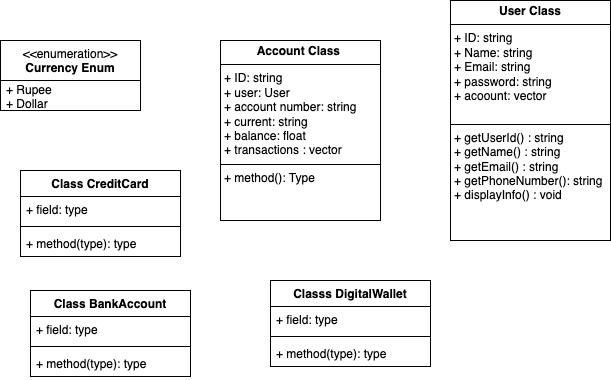

The diagram above was exported from draw.io. Its source (the exported page's mxGraphModel, read from the mxfile embedded in the PNG):
<mxGraphModel dx="607" dy="370" grid="1" gridSize="10" guides="1" tooltips="1" connect="1" arrows="1" fold="1" page="1" pageScale="1" pageWidth="827" pageHeight="1169" math="0" shadow="0">
  <root>
    <mxCell id="0" />
    <mxCell id="1" parent="0" />
    <mxCell id="2" value="&lt;p style=&quot;margin:0px;margin-top:4px;text-align:center;&quot;&gt;&lt;b&gt;User Class&lt;/b&gt;&lt;/p&gt;&lt;hr size=&quot;1&quot; style=&quot;border-style:solid;&quot;&gt;&lt;p style=&quot;margin:0px;margin-left:4px;&quot;&gt;+ ID: string&lt;/p&gt;&lt;p style=&quot;margin:0px;margin-left:4px;&quot;&gt;+ Name: string&lt;/p&gt;&lt;p style=&quot;margin:0px;margin-left:4px;&quot;&gt;+ Email: string&lt;/p&gt;&lt;p style=&quot;margin:0px;margin-left:4px;&quot;&gt;+ password: string&lt;/p&gt;&lt;p style=&quot;margin:0px;margin-left:4px;&quot;&gt;+ acoount: vector&lt;/p&gt;&lt;p style=&quot;margin:0px;margin-left:4px;&quot;&gt;&lt;br&gt;&lt;/p&gt;&lt;hr size=&quot;1&quot; style=&quot;border-style:solid;&quot;&gt;&lt;p style=&quot;margin:0px;margin-left:4px;&quot;&gt;+ getUserId() : string&lt;/p&gt;&lt;p style=&quot;margin:0px;margin-left:4px;&quot;&gt;+ getName() : string&lt;/p&gt;&lt;p style=&quot;margin:0px;margin-left:4px;&quot;&gt;+ getEmail() : string&lt;/p&gt;&lt;p style=&quot;margin:0px;margin-left:4px;&quot;&gt;+ getPhoneNumber(): string&lt;/p&gt;&lt;p style=&quot;margin:0px;margin-left:4px;&quot;&gt;+ displayInfo() : void&lt;/p&gt;" style="verticalAlign=top;align=left;overflow=fill;html=1;whiteSpace=wrap;" vertex="1" parent="1">
      <mxGeometry x="550" y="60" width="160" height="240" as="geometry" />
    </mxCell>
    <mxCell id="4" value="&lt;p style=&quot;margin:0px;margin-top:4px;text-align:center;&quot;&gt;&lt;b&gt;Account Class&amp;nbsp;&lt;/b&gt;&lt;/p&gt;&lt;hr size=&quot;1&quot; style=&quot;border-style:solid;&quot;&gt;&lt;p style=&quot;margin:0px;margin-left:4px;&quot;&gt;+ ID: string&lt;/p&gt;&lt;p style=&quot;margin:0px;margin-left:4px;&quot;&gt;+ user: User&lt;/p&gt;&lt;p style=&quot;margin:0px;margin-left:4px;&quot;&gt;+ account number: string&lt;/p&gt;&lt;p style=&quot;margin:0px;margin-left:4px;&quot;&gt;+ current: string&lt;/p&gt;&lt;p style=&quot;margin:0px;margin-left:4px;&quot;&gt;+ balance: float&lt;/p&gt;&lt;p style=&quot;margin:0px;margin-left:4px;&quot;&gt;+ transactions : vector&lt;/p&gt;&lt;hr size=&quot;1&quot; style=&quot;border-style:solid;&quot;&gt;&lt;p style=&quot;margin:0px;margin-left:4px;&quot;&gt;+ method(): Type&lt;/p&gt;" style="verticalAlign=top;align=left;overflow=fill;html=1;whiteSpace=wrap;" vertex="1" parent="1">
      <mxGeometry x="320" y="100" width="160" height="180" as="geometry" />
    </mxCell>
    <mxCell id="6" value="&amp;lt;&amp;lt;enumeration&amp;gt;&amp;gt;&lt;br&gt;&lt;b&gt;Currency Enum&lt;/b&gt;" style="swimlane;fontStyle=0;align=center;verticalAlign=top;childLayout=stackLayout;horizontal=1;startSize=40;horizontalStack=0;resizeParent=1;resizeParentMax=0;resizeLast=0;collapsible=0;marginBottom=0;html=1;whiteSpace=wrap;" vertex="1" parent="1">
      <mxGeometry x="100" y="100" width="140" height="70" as="geometry" />
    </mxCell>
    <mxCell id="7" value="+ Rupee&lt;div&gt;&lt;div&gt;+ Dollar&lt;/div&gt;&lt;/div&gt;" style="text;html=1;strokeColor=none;fillColor=none;align=left;verticalAlign=middle;spacingLeft=4;spacingRight=4;overflow=hidden;rotatable=0;points=[[0,0.5],[1,0.5]];portConstraint=eastwest;whiteSpace=wrap;" vertex="1" parent="6">
      <mxGeometry y="40" width="140" height="30" as="geometry" />
    </mxCell>
    <mxCell id="9" value="Class CreditCard" style="swimlane;fontStyle=1;align=center;verticalAlign=top;childLayout=stackLayout;horizontal=1;startSize=26;horizontalStack=0;resizeParent=1;resizeParentMax=0;resizeLast=0;collapsible=1;marginBottom=0;whiteSpace=wrap;html=1;" vertex="1" parent="1">
      <mxGeometry x="120" y="230" width="160" height="86" as="geometry" />
    </mxCell>
    <mxCell id="10" value="+ field: type" style="text;strokeColor=none;fillColor=none;align=left;verticalAlign=top;spacingLeft=4;spacingRight=4;overflow=hidden;rotatable=0;points=[[0,0.5],[1,0.5]];portConstraint=eastwest;whiteSpace=wrap;html=1;" vertex="1" parent="9">
      <mxGeometry y="26" width="160" height="26" as="geometry" />
    </mxCell>
    <mxCell id="11" value="" style="line;strokeWidth=1;fillColor=none;align=left;verticalAlign=middle;spacingTop=-1;spacingLeft=3;spacingRight=3;rotatable=0;labelPosition=right;points=[];portConstraint=eastwest;strokeColor=inherit;" vertex="1" parent="9">
      <mxGeometry y="52" width="160" height="8" as="geometry" />
    </mxCell>
    <mxCell id="12" value="+ method(type): type" style="text;strokeColor=none;fillColor=none;align=left;verticalAlign=top;spacingLeft=4;spacingRight=4;overflow=hidden;rotatable=0;points=[[0,0.5],[1,0.5]];portConstraint=eastwest;whiteSpace=wrap;html=1;" vertex="1" parent="9">
      <mxGeometry y="60" width="160" height="26" as="geometry" />
    </mxCell>
    <mxCell id="13" value="Class BankAccount" style="swimlane;fontStyle=1;align=center;verticalAlign=top;childLayout=stackLayout;horizontal=1;startSize=26;horizontalStack=0;resizeParent=1;resizeParentMax=0;resizeLast=0;collapsible=1;marginBottom=0;whiteSpace=wrap;html=1;" vertex="1" parent="1">
      <mxGeometry x="130" y="350" width="160" height="86" as="geometry" />
    </mxCell>
    <mxCell id="14" value="+ field: type" style="text;strokeColor=none;fillColor=none;align=left;verticalAlign=top;spacingLeft=4;spacingRight=4;overflow=hidden;rotatable=0;points=[[0,0.5],[1,0.5]];portConstraint=eastwest;whiteSpace=wrap;html=1;" vertex="1" parent="13">
      <mxGeometry y="26" width="160" height="26" as="geometry" />
    </mxCell>
    <mxCell id="15" value="" style="line;strokeWidth=1;fillColor=none;align=left;verticalAlign=middle;spacingTop=-1;spacingLeft=3;spacingRight=3;rotatable=0;labelPosition=right;points=[];portConstraint=eastwest;strokeColor=inherit;" vertex="1" parent="13">
      <mxGeometry y="52" width="160" height="8" as="geometry" />
    </mxCell>
    <mxCell id="16" value="+ method(type): type" style="text;strokeColor=none;fillColor=none;align=left;verticalAlign=top;spacingLeft=4;spacingRight=4;overflow=hidden;rotatable=0;points=[[0,0.5],[1,0.5]];portConstraint=eastwest;whiteSpace=wrap;html=1;" vertex="1" parent="13">
      <mxGeometry y="60" width="160" height="26" as="geometry" />
    </mxCell>
    <mxCell id="17" value="Classs DigitalWallet" style="swimlane;fontStyle=1;align=center;verticalAlign=top;childLayout=stackLayout;horizontal=1;startSize=26;horizontalStack=0;resizeParent=1;resizeParentMax=0;resizeLast=0;collapsible=1;marginBottom=0;whiteSpace=wrap;html=1;" vertex="1" parent="1">
      <mxGeometry x="370" y="340" width="160" height="86" as="geometry" />
    </mxCell>
    <mxCell id="18" value="+ field: type" style="text;strokeColor=none;fillColor=none;align=left;verticalAlign=top;spacingLeft=4;spacingRight=4;overflow=hidden;rotatable=0;points=[[0,0.5],[1,0.5]];portConstraint=eastwest;whiteSpace=wrap;html=1;" vertex="1" parent="17">
      <mxGeometry y="26" width="160" height="26" as="geometry" />
    </mxCell>
    <mxCell id="19" value="" style="line;strokeWidth=1;fillColor=none;align=left;verticalAlign=middle;spacingTop=-1;spacingLeft=3;spacingRight=3;rotatable=0;labelPosition=right;points=[];portConstraint=eastwest;strokeColor=inherit;" vertex="1" parent="17">
      <mxGeometry y="52" width="160" height="8" as="geometry" />
    </mxCell>
    <mxCell id="20" value="+ method(type): type" style="text;strokeColor=none;fillColor=none;align=left;verticalAlign=top;spacingLeft=4;spacingRight=4;overflow=hidden;rotatable=0;points=[[0,0.5],[1,0.5]];portConstraint=eastwest;whiteSpace=wrap;html=1;" vertex="1" parent="17">
      <mxGeometry y="60" width="160" height="26" as="geometry" />
    </mxCell>
  </root>
</mxGraphModel>